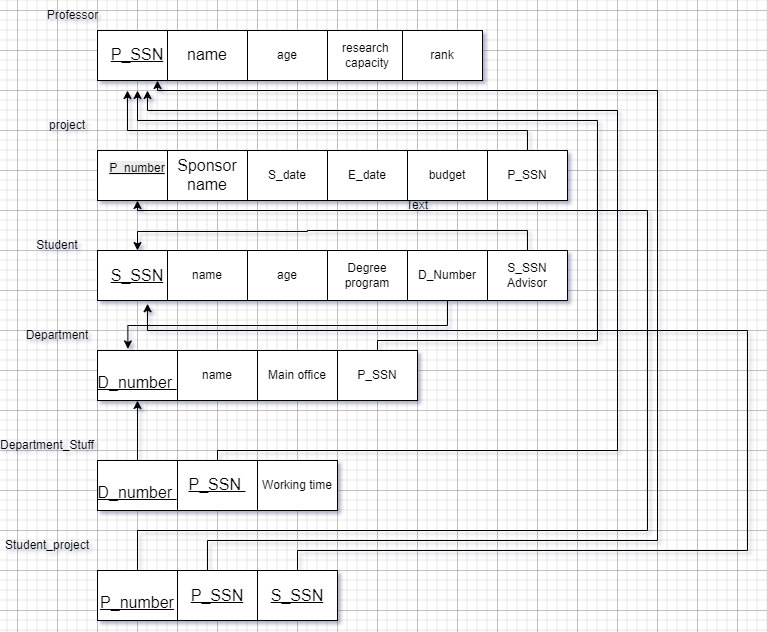

The diagram above was exported from draw.io. Its source (the exported page's mxGraphModel, read from the mxfile embedded in the PNG):
<mxGraphModel dx="1290" dy="629" grid="1" gridSize="10" guides="1" tooltips="1" connect="1" arrows="1" fold="1" page="1" pageScale="1" pageWidth="850" pageHeight="1100" math="0" shadow="0">
  <root>
    <mxCell id="0" />
    <mxCell id="1" parent="0" />
    <mxCell id="UY8lVqKGFh_AMJyy5kW9-1" value="&lt;u&gt;&lt;span style=&quot;font-size:12.0pt;line-height:115%;font-family:&amp;quot;Aptos&amp;quot;,sans-serif;&lt;br/&gt;mso-fareast-font-family:&amp;quot;Times New Roman&amp;quot;;mso-bidi-font-family:Arial;&lt;br/&gt;mso-font-kerning:1.0pt;mso-ansi-language:EN-US;mso-fareast-language:EN-US;&lt;br/&gt;mso-bidi-language:AR-SA&quot;&gt;P_SSN&lt;/span&gt;&lt;/u&gt;" style="rounded=0;whiteSpace=wrap;html=1;" parent="1" vertex="1">
      <mxGeometry x="120" y="140" width="80" height="50" as="geometry" />
    </mxCell>
    <mxCell id="UY8lVqKGFh_AMJyy5kW9-2" value="age" style="rounded=0;whiteSpace=wrap;html=1;" parent="1" vertex="1">
      <mxGeometry x="270" y="140" width="80" height="50" as="geometry" />
    </mxCell>
    <mxCell id="UY8lVqKGFh_AMJyy5kW9-3" value="&lt;span data--h-bstatus=&quot;0OBSERVED&quot; style=&quot;font-size:12.0pt;line-height:115%;&lt;br/&gt;font-family:&amp;quot;Aptos&amp;quot;,sans-serif;mso-fareast-font-family:&amp;quot;Times New Roman&amp;quot;;&lt;br/&gt;mso-bidi-font-family:Arial;mso-font-kerning:1.0pt;mso-ansi-language:EN-US;&lt;br/&gt;mso-fareast-language:EN-US;mso-bidi-language:AR-SA&quot;&gt;name&lt;/span&gt;" style="rounded=0;whiteSpace=wrap;html=1;" parent="1" vertex="1">
      <mxGeometry x="190" y="140" width="80" height="50" as="geometry" />
    </mxCell>
    <mxCell id="UY8lVqKGFh_AMJyy5kW9-4" value="research&amp;nbsp;&lt;br data--h-bstatus=&quot;0OBSERVED&quot;&gt;capacity" style="rounded=0;whiteSpace=wrap;html=1;" parent="1" vertex="1">
      <mxGeometry x="350" y="140" width="80" height="50" as="geometry" />
    </mxCell>
    <mxCell id="UY8lVqKGFh_AMJyy5kW9-5" value="&#10;&lt;u style=&quot;forced-color-adjust: none; color: rgb(0, 0, 0); font-family: Helvetica; font-size: 12px; font-style: normal; font-variant-ligatures: normal; font-variant-caps: normal; font-weight: 400; letter-spacing: normal; orphans: 2; text-align: center; text-indent: 0px; text-transform: none; widows: 2; word-spacing: 0px; -webkit-text-stroke-width: 0px; white-space: normal; background-color: rgb(236, 236, 236);&quot; data--h-bstatus=&quot;0OBSERVED&quot;&gt;P_number&lt;/u&gt;&#10;&#10;" style="rounded=0;whiteSpace=wrap;html=1;" parent="1" vertex="1">
      <mxGeometry x="120" y="260" width="80" height="50" as="geometry" />
    </mxCell>
    <mxCell id="UY8lVqKGFh_AMJyy5kW9-6" value="S_date" style="rounded=0;whiteSpace=wrap;html=1;" parent="1" vertex="1">
      <mxGeometry x="270" y="260" width="80" height="50" as="geometry" />
    </mxCell>
    <mxCell id="UY8lVqKGFh_AMJyy5kW9-7" value="&lt;span style=&quot;font-size:12.0pt;line-height:115%;&lt;br/&gt;font-family:&amp;quot;Aptos&amp;quot;,sans-serif;mso-fareast-font-family:&amp;quot;Times New Roman&amp;quot;;&lt;br/&gt;mso-bidi-font-family:Arial;mso-font-kerning:1.0pt;mso-ansi-language:EN-US;&lt;br/&gt;mso-fareast-language:EN-US;mso-bidi-language:AR-SA&quot;&gt;Sponsor name&lt;/span&gt;" style="rounded=0;whiteSpace=wrap;html=1;" parent="1" vertex="1">
      <mxGeometry x="190" y="260" width="80" height="50" as="geometry" />
    </mxCell>
    <mxCell id="UY8lVqKGFh_AMJyy5kW9-8" value="E_date" style="rounded=0;whiteSpace=wrap;html=1;" parent="1" vertex="1">
      <mxGeometry x="350" y="260" width="80" height="50" as="geometry" />
    </mxCell>
    <mxCell id="UY8lVqKGFh_AMJyy5kW9-9" value="&lt;u style=&quot;font-family: Aptos, sans-serif; font-size: 16px;&quot; data--h-bstatus=&quot;0OBSERVED&quot;&gt;S_SSN&lt;/u&gt;" style="rounded=0;whiteSpace=wrap;html=1;" parent="1" vertex="1">
      <mxGeometry x="120" y="360" width="80" height="50" as="geometry" />
    </mxCell>
    <mxCell id="UY8lVqKGFh_AMJyy5kW9-10" value="age" style="rounded=0;whiteSpace=wrap;html=1;" parent="1" vertex="1">
      <mxGeometry x="270" y="360" width="80" height="50" as="geometry" />
    </mxCell>
    <mxCell id="UY8lVqKGFh_AMJyy5kW9-11" value="name" style="rounded=0;whiteSpace=wrap;html=1;" parent="1" vertex="1">
      <mxGeometry x="190" y="360" width="80" height="50" as="geometry" />
    </mxCell>
    <mxCell id="UY8lVqKGFh_AMJyy5kW9-12" value="Degree&lt;br data--h-bstatus=&quot;0OBSERVED&quot;&gt;program" style="rounded=0;whiteSpace=wrap;html=1;" parent="1" vertex="1">
      <mxGeometry x="350" y="360" width="80" height="50" as="geometry" />
    </mxCell>
    <mxCell id="UY8lVqKGFh_AMJyy5kW9-13" value="&lt;br&gt;&lt;u&gt;&lt;span style=&quot;font-size:12.0pt;line-height:115%;font-family:&amp;quot;Aptos&amp;quot;,sans-serif;&lt;br/&gt;mso-fareast-font-family:&amp;quot;Times New Roman&amp;quot;;mso-bidi-font-family:Arial;&lt;br/&gt;mso-font-kerning:1.0pt;mso-ansi-language:EN-US;mso-fareast-language:EN-US;&lt;br/&gt;mso-bidi-language:AR-SA&quot;&gt;D_number&amp;nbsp;&lt;/span&gt;&lt;/u&gt;" style="rounded=0;whiteSpace=wrap;html=1;" parent="1" vertex="1">
      <mxGeometry x="120" y="460" width="80" height="50" as="geometry" />
    </mxCell>
    <mxCell id="UY8lVqKGFh_AMJyy5kW9-14" value="Main office" style="rounded=0;whiteSpace=wrap;html=1;" parent="1" vertex="1">
      <mxGeometry x="280" y="460" width="80" height="50" as="geometry" />
    </mxCell>
    <mxCell id="UY8lVqKGFh_AMJyy5kW9-15" value="name" style="rounded=0;whiteSpace=wrap;html=1;" parent="1" vertex="1">
      <mxGeometry x="200" y="460" width="80" height="50" as="geometry" />
    </mxCell>
    <mxCell id="UY8lVqKGFh_AMJyy5kW9-16" value="P_SSN" style="rounded=0;whiteSpace=wrap;html=1;" parent="1" vertex="1">
      <mxGeometry x="360" y="460" width="80" height="50" as="geometry" />
    </mxCell>
    <mxCell id="UY8lVqKGFh_AMJyy5kW9-23" value="rank" style="rounded=0;whiteSpace=wrap;html=1;" parent="1" vertex="1">
      <mxGeometry x="425" y="140" width="80" height="50" as="geometry" />
    </mxCell>
    <mxCell id="UY8lVqKGFh_AMJyy5kW9-24" value="budget" style="rounded=0;whiteSpace=wrap;html=1;" parent="1" vertex="1">
      <mxGeometry x="430" y="260" width="80" height="50" as="geometry" />
    </mxCell>
    <mxCell id="UY8lVqKGFh_AMJyy5kW9-27" style="edgeStyle=orthogonalEdgeStyle;rounded=0;orthogonalLoop=1;jettySize=auto;html=1;exitX=0.5;exitY=0;exitDx=0;exitDy=0;fontFamily=Helvetica;fontSize=12;fontColor=default;entryX=0.5;entryY=1;entryDx=0;entryDy=0;" parent="1" edge="1">
      <mxGeometry relative="1" as="geometry">
        <mxPoint x="150" y="200" as="targetPoint" />
        <mxPoint x="550" y="270" as="sourcePoint" />
        <Array as="points">
          <mxPoint x="550" y="240" />
          <mxPoint x="150" y="240" />
        </Array>
      </mxGeometry>
    </mxCell>
    <mxCell id="UY8lVqKGFh_AMJyy5kW9-25" value="P_SSN" style="rounded=0;whiteSpace=wrap;html=1;" parent="1" vertex="1">
      <mxGeometry x="510" y="260" width="80" height="50" as="geometry" />
    </mxCell>
    <mxCell id="UY8lVqKGFh_AMJyy5kW9-28" value="D_Number" style="rounded=0;whiteSpace=wrap;html=1;" parent="1" vertex="1">
      <mxGeometry x="430" y="360" width="80" height="50" as="geometry" />
    </mxCell>
    <mxCell id="UY8lVqKGFh_AMJyy5kW9-30" style="edgeStyle=orthogonalEdgeStyle;rounded=0;orthogonalLoop=1;jettySize=auto;html=1;exitX=0.5;exitY=0;exitDx=0;exitDy=0;fontFamily=Helvetica;fontSize=12;fontColor=default;entryX=0.5;entryY=0;entryDx=0;entryDy=0;" parent="1" source="UY8lVqKGFh_AMJyy5kW9-29" target="UY8lVqKGFh_AMJyy5kW9-9" edge="1">
      <mxGeometry relative="1" as="geometry">
        <mxPoint x="150" y="320" as="targetPoint" />
        <Array as="points">
          <mxPoint x="550" y="340" />
          <mxPoint x="330" y="340" />
          <mxPoint x="150" y="341" />
        </Array>
      </mxGeometry>
    </mxCell>
    <mxCell id="UY8lVqKGFh_AMJyy5kW9-29" value="S_SSN&lt;br data--h-bstatus=&quot;0OBSERVED&quot;&gt;Advisor" style="rounded=0;whiteSpace=wrap;html=1;" parent="1" vertex="1">
      <mxGeometry x="510" y="360" width="80" height="50" as="geometry" />
    </mxCell>
    <mxCell id="UY8lVqKGFh_AMJyy5kW9-32" style="edgeStyle=orthogonalEdgeStyle;rounded=0;orthogonalLoop=1;jettySize=auto;html=1;exitX=0.5;exitY=1;exitDx=0;exitDy=0;entryX=0.38;entryY=-0.031;entryDx=0;entryDy=0;entryPerimeter=0;fontFamily=Helvetica;fontSize=12;fontColor=default;" parent="1" source="UY8lVqKGFh_AMJyy5kW9-28" target="UY8lVqKGFh_AMJyy5kW9-13" edge="1">
      <mxGeometry relative="1" as="geometry" />
    </mxCell>
    <mxCell id="UY8lVqKGFh_AMJyy5kW9-35" value="Professor" style="text;html=1;align=center;verticalAlign=middle;resizable=0;points=[];autosize=1;strokeColor=none;fillColor=none;fontFamily=Helvetica;fontSize=12;fontColor=default;" parent="1" vertex="1">
      <mxGeometry x="60" y="110" width="70" height="30" as="geometry" />
    </mxCell>
    <mxCell id="UY8lVqKGFh_AMJyy5kW9-38" value="" style="endArrow=none;html=1;rounded=0;fontFamily=Helvetica;fontSize=12;fontColor=default;exitX=0.5;exitY=0;exitDx=0;exitDy=0;" parent="1" source="UY8lVqKGFh_AMJyy5kW9-16" edge="1">
      <mxGeometry width="50" height="50" relative="1" as="geometry">
        <mxPoint x="630" y="320" as="sourcePoint" />
        <mxPoint x="620" y="450" as="targetPoint" />
        <Array as="points">
          <mxPoint x="400" y="450" />
        </Array>
      </mxGeometry>
    </mxCell>
    <mxCell id="UY8lVqKGFh_AMJyy5kW9-39" value="" style="endArrow=classic;html=1;rounded=0;fontFamily=Helvetica;fontSize=12;fontColor=default;" parent="1" edge="1">
      <mxGeometry width="50" height="50" relative="1" as="geometry">
        <mxPoint x="620" y="450" as="sourcePoint" />
        <mxPoint x="160" y="200" as="targetPoint" />
        <Array as="points">
          <mxPoint x="620" y="230" />
          <mxPoint x="160" y="230" />
        </Array>
      </mxGeometry>
    </mxCell>
    <mxCell id="UY8lVqKGFh_AMJyy5kW9-45" style="edgeStyle=orthogonalEdgeStyle;rounded=0;orthogonalLoop=1;jettySize=auto;html=1;exitX=0.5;exitY=0;exitDx=0;exitDy=0;entryX=0.5;entryY=1;entryDx=0;entryDy=0;fontFamily=Helvetica;fontSize=12;fontColor=default;" parent="1" source="UY8lVqKGFh_AMJyy5kW9-40" target="UY8lVqKGFh_AMJyy5kW9-13" edge="1">
      <mxGeometry relative="1" as="geometry" />
    </mxCell>
    <mxCell id="UY8lVqKGFh_AMJyy5kW9-40" value="&lt;br data--h-bstatus=&quot;0OBSERVED&quot;&gt;&lt;u data--h-bstatus=&quot;0OBSERVED&quot;&gt;&lt;span data--h-bstatus=&quot;0OBSERVED&quot; style=&quot;font-size:12.0pt;line-height:115%;font-family:&amp;quot;Aptos&amp;quot;,sans-serif;&lt;br/&gt;mso-fareast-font-family:&amp;quot;Times New Roman&amp;quot;;mso-bidi-font-family:Arial;&lt;br/&gt;mso-font-kerning:1.0pt;mso-ansi-language:EN-US;mso-fareast-language:EN-US;&lt;br/&gt;mso-bidi-language:AR-SA&quot;&gt;D_number&amp;nbsp;&lt;/span&gt;&lt;/u&gt;" style="rounded=0;whiteSpace=wrap;html=1;" parent="1" vertex="1">
      <mxGeometry x="120" y="570" width="80" height="50" as="geometry" />
    </mxCell>
    <mxCell id="UY8lVqKGFh_AMJyy5kW9-41" value="Working time" style="rounded=0;whiteSpace=wrap;html=1;" parent="1" vertex="1">
      <mxGeometry x="280" y="570" width="80" height="50" as="geometry" />
    </mxCell>
    <mxCell id="UY8lVqKGFh_AMJyy5kW9-42" value="&lt;u data--h-bstatus=&quot;0OBSERVED&quot;&gt;&lt;span style=&quot;font-size: 12pt; line-height: 18.4px; font-family: Aptos, sans-serif;&quot; data--h-bstatus=&quot;0OBSERVED&quot;&gt;P_SSN&amp;nbsp;&lt;/span&gt;&lt;/u&gt;" style="rounded=0;whiteSpace=wrap;html=1;" parent="1" vertex="1">
      <mxGeometry x="200" y="570" width="80" height="50" as="geometry" />
    </mxCell>
    <mxCell id="UY8lVqKGFh_AMJyy5kW9-46" value="" style="endArrow=none;html=1;rounded=0;fontFamily=Helvetica;fontSize=12;fontColor=default;exitX=0.5;exitY=0;exitDx=0;exitDy=0;" parent="1" edge="1">
      <mxGeometry width="50" height="50" relative="1" as="geometry">
        <mxPoint x="240" y="570" as="sourcePoint" />
        <mxPoint x="640" y="560" as="targetPoint" />
        <Array as="points">
          <mxPoint x="240" y="560" />
        </Array>
      </mxGeometry>
    </mxCell>
    <mxCell id="UY8lVqKGFh_AMJyy5kW9-48" value="" style="endArrow=classic;html=1;rounded=0;fontFamily=Helvetica;fontSize=12;fontColor=default;" parent="1" edge="1">
      <mxGeometry width="50" height="50" relative="1" as="geometry">
        <mxPoint x="640" y="560" as="sourcePoint" />
        <mxPoint x="170" y="200" as="targetPoint" />
        <Array as="points">
          <mxPoint x="640" y="220" />
          <mxPoint x="170" y="220" />
        </Array>
      </mxGeometry>
    </mxCell>
    <mxCell id="UY8lVqKGFh_AMJyy5kW9-49" value="&lt;br data--h-bstatus=&quot;0OBSERVED&quot;&gt;&lt;font data--h-bstatus=&quot;0OBSERVED&quot; face=&quot;Aptos, sans-serif&quot;&gt;&lt;span data--h-bstatus=&quot;0OBSERVED&quot; style=&quot;font-size: 16px;&quot;&gt;&lt;u data--h-bstatus=&quot;0OBSERVED&quot;&gt;P_number&lt;/u&gt;&lt;/span&gt;&lt;/font&gt;" style="rounded=0;whiteSpace=wrap;html=1;" parent="1" vertex="1">
      <mxGeometry x="120" y="680" width="80" height="50" as="geometry" />
    </mxCell>
    <mxCell id="UY8lVqKGFh_AMJyy5kW9-50" value="&lt;u style=&quot;font-family: Aptos, sans-serif; font-size: 16px;&quot; data--h-bstatus=&quot;0OBSERVED&quot;&gt;S_SSN&lt;/u&gt;" style="rounded=0;whiteSpace=wrap;html=1;" parent="1" vertex="1">
      <mxGeometry x="280" y="680" width="80" height="50" as="geometry" />
    </mxCell>
    <mxCell id="UY8lVqKGFh_AMJyy5kW9-51" value="&lt;u style=&quot;font-family: Aptos, sans-serif; font-size: 16px;&quot; data--h-bstatus=&quot;0OBSERVED&quot;&gt;P_SSN&lt;/u&gt;" style="rounded=0;whiteSpace=wrap;html=1;" parent="1" vertex="1">
      <mxGeometry x="200" y="680" width="80" height="50" as="geometry" />
    </mxCell>
    <mxCell id="UY8lVqKGFh_AMJyy5kW9-52" value="" style="endArrow=none;html=1;rounded=0;fontFamily=Helvetica;fontSize=12;fontColor=default;exitX=0.375;exitY=0;exitDx=0;exitDy=0;exitPerimeter=0;" parent="1" source="UY8lVqKGFh_AMJyy5kW9-51" edge="1">
      <mxGeometry width="50" height="50" relative="1" as="geometry">
        <mxPoint x="230" y="660" as="sourcePoint" />
        <mxPoint x="680" y="650" as="targetPoint" />
        <Array as="points">
          <mxPoint x="230" y="650" />
        </Array>
      </mxGeometry>
    </mxCell>
    <mxCell id="UY8lVqKGFh_AMJyy5kW9-54" value="" style="endArrow=classic;html=1;rounded=0;fontFamily=Helvetica;fontSize=12;fontColor=default;entryX=0.75;entryY=1;entryDx=0;entryDy=0;" parent="1" target="UY8lVqKGFh_AMJyy5kW9-1" edge="1">
      <mxGeometry width="50" height="50" relative="1" as="geometry">
        <mxPoint x="680" y="650" as="sourcePoint" />
        <mxPoint x="230" y="310" as="targetPoint" />
        <Array as="points">
          <mxPoint x="680" y="200" />
          <mxPoint x="180" y="200" />
        </Array>
      </mxGeometry>
    </mxCell>
    <mxCell id="UY8lVqKGFh_AMJyy5kW9-55" value="" style="endArrow=none;html=1;rounded=0;fontFamily=Helvetica;fontSize=12;fontColor=default;" parent="1" edge="1">
      <mxGeometry width="50" height="50" relative="1" as="geometry">
        <mxPoint x="320" y="680" as="sourcePoint" />
        <mxPoint x="770" y="660" as="targetPoint" />
        <Array as="points">
          <mxPoint x="320" y="660" />
        </Array>
      </mxGeometry>
    </mxCell>
    <mxCell id="UY8lVqKGFh_AMJyy5kW9-56" value="" style="endArrow=classic;html=1;rounded=0;fontFamily=Helvetica;fontSize=12;fontColor=default;entryX=0.626;entryY=1.065;entryDx=0;entryDy=0;entryPerimeter=0;" parent="1" target="UY8lVqKGFh_AMJyy5kW9-9" edge="1">
      <mxGeometry width="50" height="50" relative="1" as="geometry">
        <mxPoint x="770" y="660" as="sourcePoint" />
        <mxPoint x="270" y="200" as="targetPoint" />
        <Array as="points">
          <mxPoint x="770" y="440" />
          <mxPoint x="170" y="440" />
        </Array>
      </mxGeometry>
    </mxCell>
    <mxCell id="UY8lVqKGFh_AMJyy5kW9-57" value="" style="endArrow=none;html=1;rounded=0;fontFamily=Helvetica;fontSize=12;fontColor=default;exitX=0.5;exitY=0;exitDx=0;exitDy=0;" parent="1" source="UY8lVqKGFh_AMJyy5kW9-49" edge="1">
      <mxGeometry width="50" height="50" relative="1" as="geometry">
        <mxPoint x="160" y="660" as="sourcePoint" />
        <mxPoint x="670" y="640" as="targetPoint" />
        <Array as="points">
          <mxPoint x="160" y="640" />
        </Array>
      </mxGeometry>
    </mxCell>
    <mxCell id="UY8lVqKGFh_AMJyy5kW9-58" value="" style="endArrow=classic;html=1;rounded=0;fontFamily=Helvetica;fontSize=12;fontColor=default;entryX=0.5;entryY=1;entryDx=0;entryDy=0;" parent="1" target="UY8lVqKGFh_AMJyy5kW9-5" edge="1">
      <mxGeometry width="50" height="50" relative="1" as="geometry">
        <mxPoint x="670" y="640" as="sourcePoint" />
        <mxPoint x="220" y="190" as="targetPoint" />
        <Array as="points">
          <mxPoint x="670" y="320" />
          <mxPoint x="160" y="320" />
        </Array>
      </mxGeometry>
    </mxCell>
    <mxCell id="UY8lVqKGFh_AMJyy5kW9-59" value="project&lt;span data--h-bstatus=&quot;0OBSERVED&quot; style=&quot;color: rgba(0, 0, 0, 0); font-family: monospace; font-size: 0px; text-align: start; text-wrap-mode: nowrap;&quot;&gt;%3CmxGraphModel%3E%3Croot%3E%3CmxCell%20id%3D%220%22%2F%3E%3CmxCell%20id%3D%221%22%20parent%3D%220%22%2F%3E%3CmxCell%20id%3D%222%22%20value%3D%22%22%20style%3D%22endArrow%3Dclassic%3Bhtml%3D1%3Brounded%3D0%3BfontFamily%3DHelvetica%3BfontSize%3D12%3BfontColor%3Ddefault%3BentryX%3D0.75%3BentryY%3D1%3BentryDx%3D0%3BentryDy%3D0%3B%22%20edge%3D%221%22%20parent%3D%221%22%3E%3CmxGeometry%20width%3D%2250%22%20height%3D%2250%22%20relative%3D%221%22%20as%3D%22geometry%22%3E%3CmxPoint%20x%3D%22680%22%20y%3D%22650%22%20as%3D%22sourcePoint%22%2F%3E%3CmxPoint%20x%3D%22180%22%20y%3D%22190%22%20as%3D%22targetPoint%22%2F%3E%3CArray%20as%3D%22points%22%3E%3CmxPoint%20x%3D%22680%22%20y%3D%22200%22%2F%3E%3CmxPoint%20x%3D%22180%22%20y%3D%22200%22%2F%3E%3C%2FArray%3E%3C%2FmxGeometry%3E%3C%2FmxCell%3E%3C%2Froot%3E%3C%2FmxGraphModel%3E&lt;/span&gt;" style="text;html=1;align=center;verticalAlign=middle;whiteSpace=wrap;rounded=0;fontFamily=Helvetica;fontSize=12;fontColor=default;" parent="1" vertex="1">
      <mxGeometry x="60" y="220" width="60" height="30" as="geometry" />
    </mxCell>
    <mxCell id="UY8lVqKGFh_AMJyy5kW9-60" value="Text" style="text;html=1;align=center;verticalAlign=middle;whiteSpace=wrap;rounded=0;fontFamily=Helvetica;fontSize=12;fontColor=default;" parent="1" vertex="1">
      <mxGeometry x="410" y="300" width="60" height="30" as="geometry" />
    </mxCell>
    <mxCell id="UY8lVqKGFh_AMJyy5kW9-61" value="Department" style="text;html=1;align=center;verticalAlign=middle;whiteSpace=wrap;rounded=0;fontFamily=Helvetica;fontSize=12;fontColor=default;" parent="1" vertex="1">
      <mxGeometry x="50" y="430" width="60" height="30" as="geometry" />
    </mxCell>
    <mxCell id="UY8lVqKGFh_AMJyy5kW9-62" value="Student" style="text;html=1;align=center;verticalAlign=middle;whiteSpace=wrap;rounded=0;fontFamily=Helvetica;fontSize=12;fontColor=default;" parent="1" vertex="1">
      <mxGeometry x="50" y="340" width="60" height="30" as="geometry" />
    </mxCell>
    <mxCell id="UY8lVqKGFh_AMJyy5kW9-63" value="Department_Stuff" style="text;html=1;align=center;verticalAlign=middle;whiteSpace=wrap;rounded=0;fontFamily=Helvetica;fontSize=12;fontColor=default;" parent="1" vertex="1">
      <mxGeometry x="40" y="540" width="60" height="30" as="geometry" />
    </mxCell>
    <mxCell id="UY8lVqKGFh_AMJyy5kW9-64" value="Student_project" style="text;html=1;align=center;verticalAlign=middle;whiteSpace=wrap;rounded=0;fontFamily=Helvetica;fontSize=12;fontColor=default;" parent="1" vertex="1">
      <mxGeometry x="40" y="640" width="60" height="30" as="geometry" />
    </mxCell>
  </root>
</mxGraphModel>